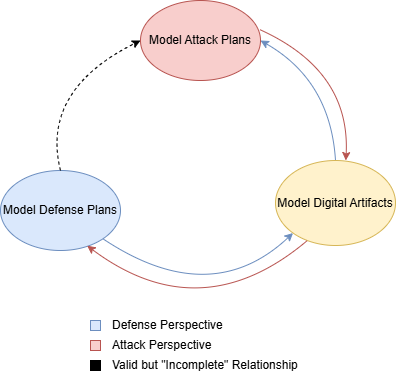

The diagram above was exported from draw.io. Its source (the exported page's mxGraphModel, read from the mxfile embedded in the PNG):
<mxGraphModel dx="988" dy="540" grid="1" gridSize="10" guides="1" tooltips="1" connect="1" arrows="1" fold="1" page="1" pageScale="1" pageWidth="850" pageHeight="1100" math="0" shadow="0">
  <root>
    <mxCell id="0" />
    <mxCell id="1" parent="0" />
    <mxCell id="dcJJmpBSkbMbDdgoZadu-10" style="edgeStyle=orthogonalEdgeStyle;rounded=0;orthogonalLoop=1;jettySize=auto;html=1;exitX=1;exitY=0.5;exitDx=0;exitDy=0;" parent="1" source="dcJJmpBSkbMbDdgoZadu-1" edge="1">
      <mxGeometry relative="1" as="geometry">
        <mxPoint x="410" y="250" as="targetPoint" />
      </mxGeometry>
    </mxCell>
    <mxCell id="dcJJmpBSkbMbDdgoZadu-1" value="Model Attack Plans" style="ellipse;whiteSpace=wrap;html=1;fillColor=#f8cecc;strokeColor=#b85450;" parent="1" vertex="1">
      <mxGeometry x="290" y="210" width="120" height="80" as="geometry" />
    </mxCell>
    <mxCell id="dcJJmpBSkbMbDdgoZadu-2" value="Model Digital Artifacts" style="ellipse;whiteSpace=wrap;html=1;fillColor=#fff2cc;strokeColor=#d6b656;" parent="1" vertex="1">
      <mxGeometry x="425" y="370" width="120" height="85" as="geometry" />
    </mxCell>
    <mxCell id="dcJJmpBSkbMbDdgoZadu-3" value="Model Defense Plans" style="ellipse;whiteSpace=wrap;html=1;fillColor=#dae8fc;strokeColor=#6c8ebf;" parent="1" vertex="1">
      <mxGeometry x="150" y="380" width="120" height="80" as="geometry" />
    </mxCell>
    <mxCell id="dcJJmpBSkbMbDdgoZadu-7" value="" style="curved=1;endArrow=none;html=1;rounded=0;entryX=0.5;entryY=0;entryDx=0;entryDy=0;exitX=1;exitY=0.5;exitDx=0;exitDy=0;startArrow=classic;startFill=1;endFill=0;fillColor=#dae8fc;strokeColor=#6c8ebf;" parent="1" source="dcJJmpBSkbMbDdgoZadu-1" target="dcJJmpBSkbMbDdgoZadu-2" edge="1">
      <mxGeometry width="50" height="50" relative="1" as="geometry">
        <mxPoint x="290" y="480" as="sourcePoint" />
        <mxPoint x="340" y="430" as="targetPoint" />
        <Array as="points">
          <mxPoint x="480" y="290" />
        </Array>
      </mxGeometry>
    </mxCell>
    <mxCell id="dcJJmpBSkbMbDdgoZadu-9" value="" style="curved=1;endArrow=classic;html=1;rounded=0;entryX=0;entryY=0.5;entryDx=0;entryDy=0;exitX=0.5;exitY=0;exitDx=0;exitDy=0;startArrow=none;startFill=0;dashed=1;" parent="1" source="dcJJmpBSkbMbDdgoZadu-3" target="dcJJmpBSkbMbDdgoZadu-1" edge="1">
      <mxGeometry width="50" height="50" relative="1" as="geometry">
        <mxPoint x="290" y="480" as="sourcePoint" />
        <mxPoint x="340" y="430" as="targetPoint" />
        <Array as="points">
          <mxPoint x="190" y="300" />
        </Array>
      </mxGeometry>
    </mxCell>
    <mxCell id="dcJJmpBSkbMbDdgoZadu-21" value="" style="curved=1;endArrow=none;html=1;rounded=0;exitX=0.722;exitY=0.94;exitDx=0;exitDy=0;exitPerimeter=0;entryX=0.264;entryY=0.943;entryDx=0;entryDy=0;entryPerimeter=0;startArrow=classic;startFill=1;endFill=0;fillColor=#f8cecc;strokeColor=#b85450;" parent="1" source="dcJJmpBSkbMbDdgoZadu-3" target="dcJJmpBSkbMbDdgoZadu-2" edge="1">
      <mxGeometry width="50" height="50" relative="1" as="geometry">
        <mxPoint x="370" y="580" as="sourcePoint" />
        <mxPoint x="420" y="530" as="targetPoint" />
        <Array as="points">
          <mxPoint x="350" y="540" />
        </Array>
      </mxGeometry>
    </mxCell>
    <mxCell id="aMbfngTacOa0NOftgWkt-1" value="" style="curved=1;endArrow=classic;html=1;rounded=0;exitX=0.993;exitY=0.363;exitDx=0;exitDy=0;startArrow=none;startFill=0;endFill=1;fillColor=#f8cecc;strokeColor=#b85450;exitPerimeter=0;entryX=0.586;entryY=0;entryDx=0;entryDy=0;entryPerimeter=0;" edge="1" parent="1" source="dcJJmpBSkbMbDdgoZadu-1" target="dcJJmpBSkbMbDdgoZadu-2">
      <mxGeometry width="50" height="50" relative="1" as="geometry">
        <mxPoint x="460" y="250" as="sourcePoint" />
        <mxPoint x="535" y="370" as="targetPoint" />
        <Array as="points">
          <mxPoint x="500" y="280" />
        </Array>
      </mxGeometry>
    </mxCell>
    <mxCell id="aMbfngTacOa0NOftgWkt-2" value="" style="curved=1;endArrow=classic;html=1;rounded=0;exitX=1;exitY=1;exitDx=0;exitDy=0;entryX=0;entryY=1;entryDx=0;entryDy=0;startArrow=none;startFill=0;endFill=1;fillColor=#dae8fc;strokeColor=#6c8ebf;" edge="1" parent="1" source="dcJJmpBSkbMbDdgoZadu-3" target="dcJJmpBSkbMbDdgoZadu-2">
      <mxGeometry width="50" height="50" relative="1" as="geometry">
        <mxPoint x="246.6400000000001" y="465.20000000000005" as="sourcePoint" />
        <mxPoint x="466.67999999999984" y="460.155" as="targetPoint" />
        <Array as="points">
          <mxPoint x="360" y="520" />
        </Array>
      </mxGeometry>
    </mxCell>
    <mxCell id="aMbfngTacOa0NOftgWkt-3" value="" style="whiteSpace=wrap;html=1;aspect=fixed;fillColor=#dae8fc;strokeColor=#6c8ebf;" vertex="1" parent="1">
      <mxGeometry x="240" y="530" width="10" height="10" as="geometry" />
    </mxCell>
    <mxCell id="aMbfngTacOa0NOftgWkt-4" value="Defense Perspective" style="text;html=1;strokeColor=none;fillColor=none;align=left;verticalAlign=middle;whiteSpace=wrap;rounded=0;" vertex="1" parent="1">
      <mxGeometry x="260" y="520" width="130" height="30" as="geometry" />
    </mxCell>
    <mxCell id="aMbfngTacOa0NOftgWkt-5" value="" style="whiteSpace=wrap;html=1;aspect=fixed;fillColor=#f8cecc;strokeColor=#b85450;" vertex="1" parent="1">
      <mxGeometry x="240" y="550" width="10" height="10" as="geometry" />
    </mxCell>
    <mxCell id="aMbfngTacOa0NOftgWkt-6" value="Attack Perspective" style="text;html=1;strokeColor=none;fillColor=none;align=left;verticalAlign=middle;whiteSpace=wrap;rounded=0;" vertex="1" parent="1">
      <mxGeometry x="260" y="540" width="110" height="30" as="geometry" />
    </mxCell>
    <mxCell id="aMbfngTacOa0NOftgWkt-8" value="" style="whiteSpace=wrap;html=1;aspect=fixed;fillColor=#000000;" vertex="1" parent="1">
      <mxGeometry x="240" y="570" width="10" height="10" as="geometry" />
    </mxCell>
    <mxCell id="aMbfngTacOa0NOftgWkt-9" value="Valid but &quot;Incomplete&quot; Relationship" style="text;html=1;strokeColor=none;fillColor=none;align=left;verticalAlign=middle;whiteSpace=wrap;rounded=0;" vertex="1" parent="1">
      <mxGeometry x="260" y="560" width="200" height="30" as="geometry" />
    </mxCell>
  </root>
</mxGraphModel>